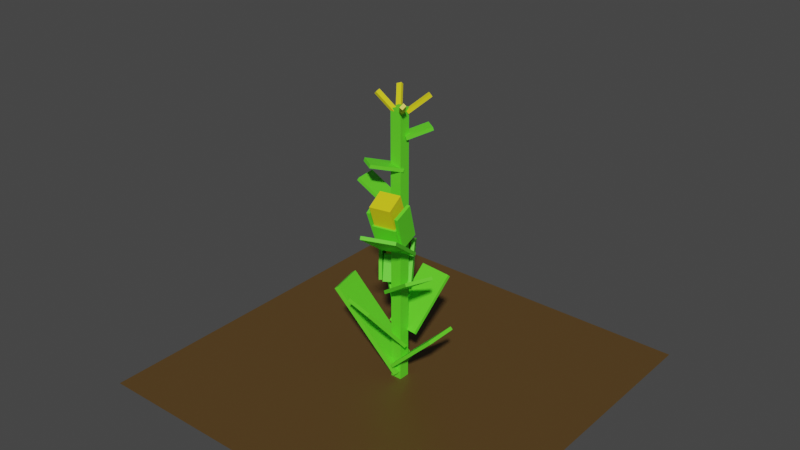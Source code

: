 # Source: Corn2.blend  (saved by Blender 3.4.6; exported with 4.5.12 LTS)
import bpy
from mathutils import Matrix  # noqa: F401  (used for matrix-valued properties, if any)

bpy.ops.wm.read_factory_settings(use_empty=True)
scene = bpy.context.scene
scene.name = 'Scene'

# ---- collections
col_collection = bpy.data.collections.new('Collection'); scene.collection.children.link(col_collection)

# ---- materials (node trees are filled in below, after node groups)
mat_ground = bpy.data.materials.new('Ground')
mat_ground.use_transparent_shadow = False
mat_leaf = bpy.data.materials.new('Leaf')
mat_leaf.use_transparent_shadow = False
mat_corn = bpy.data.materials.new('Corn')
mat_corn.use_transparent_shadow = False

# ---- material node trees
mat_ground.use_nodes = True; mat_ground.node_tree.nodes.clear()
_N = mat_ground.node_tree.nodes; _L = mat_ground.node_tree.links
n0 = _N.new('ShaderNodeBsdfPrincipled'); n0.name = 'Principled BSDF'; n0.location = (10, 300)
n0.distribution = 'GGX'
n0.subsurface_method = 'RANDOM_WALK_SKIN'
n0.inputs[0].default_value = (0.0985, 0.0536, 0.01429, 1.0)
n0.inputs[3].default_value = 1.45
n0.inputs[27].default_value = (0.0, 0.0, 0.0, 1.0)
n0.inputs[28].default_value = 1.0
n1 = _N.new('ShaderNodeOutputMaterial'); n1.name = 'Material Output'; n1.location = (300, 300)
_L.new(n0.outputs[0], n1.inputs[0])
n1.is_active_output = True
mat_leaf.use_nodes = True; mat_leaf.node_tree.nodes.clear()
_N = mat_leaf.node_tree.nodes; _L = mat_leaf.node_tree.links
n0 = _N.new('ShaderNodeBsdfPrincipled'); n0.name = 'Principled BSDF'; n0.location = (10, 300)
n0.distribution = 'GGX'
n0.subsurface_method = 'RANDOM_WALK_SKIN'
n0.inputs[0].default_value = (0.1221, 0.8, 0.02309, 1.0)
n0.inputs[3].default_value = 1.45
n0.inputs[27].default_value = (0.0, 0.0, 0.0, 1.0)
n0.inputs[28].default_value = 1.0
n1 = _N.new('ShaderNodeOutputMaterial'); n1.name = 'Material Output'; n1.location = (300, 300)
_L.new(n0.outputs[0], n1.inputs[0])
n1.is_active_output = True
mat_corn.use_nodes = True; mat_corn.node_tree.nodes.clear()
_N = mat_corn.node_tree.nodes; _L = mat_corn.node_tree.links
n0 = _N.new('ShaderNodeBsdfPrincipled'); n0.name = 'Principled BSDF'; n0.location = (10, 300)
n0.distribution = 'GGX'
n0.subsurface_method = 'RANDOM_WALK_SKIN'
n0.inputs[0].default_value = (0.8, 0.6992, 0.01086, 1.0)
n0.inputs[3].default_value = 1.45
n0.inputs[27].default_value = (0.0, 0.0, 0.0, 1.0)
n0.inputs[28].default_value = 1.0
n1 = _N.new('ShaderNodeOutputMaterial'); n1.name = 'Material Output'; n1.location = (300, 300)
_L.new(n0.outputs[0], n1.inputs[0])
n1.is_active_output = True

# ---- world
world_world = bpy.data.worlds.new('World'); scene.world = world_world
world_world.use_nodes = True; world_world.node_tree.nodes.clear()
_N = world_world.node_tree.nodes; _L = world_world.node_tree.links
n0 = _N.new('ShaderNodeOutputWorld'); n0.name = 'World Output'; n0.location = (300, 300)
n1 = _N.new('ShaderNodeBackground'); n1.name = 'Background'; n1.location = (10, 300)
n1.inputs[0].default_value = (0.05088, 0.05088, 0.05088, 1.0)
_L.new(n1.outputs[0], n0.inputs[0])
n0.is_active_output = True
world_world.color = (0.05088, 0.05088, 0.05088)
world_world.use_sun_shadow = False
world_world.sun_shadow_jitter_overblur = 0.0

# ---- meshes
me_plane = bpy.data.meshes.new('Plane')
me_plane.from_pydata([(-1.0, -1.0, 0.0), (1.0, -1.0, 0.0), (-1.0, 1.0, 0.0), (1.0, 1.0, 0.0)], [], [(0, 1, 3, 2)])
_uv = me_plane.uv_layers.new(name='UVMap')
_uv.uv.foreach_set('vector', [0.0, 0.0, 1.0, 0.0, 1.0, 1.0, 0.0, 1.0])
me_plane.materials.append(mat_ground)
me_plane.update()
me_cube = bpy.data.meshes.new('Cube')
me_cube.from_pydata([(-1.0, -1.0, -1.0), (-1.0, -1.0, 1.0), (-1.0, 1.0, -1.0), (-1.0, 1.0, 1.0), (1.0, -1.0, -1.0), (1.0, -1.0, 1.0), (1.0, 1.0, -1.0), (1.0, 1.0, 1.0)], [], [(0, 1, 3, 2), (2, 3, 7, 6), (6, 7, 5, 4), (4, 5, 1, 0), (2, 6, 4, 0), (7, 3, 1, 5)])
_uv = me_cube.uv_layers.new(name='UVMap')
_uv.uv.foreach_set('vector', [0.375, 0.0, 0.625, 0.0, 0.625, 0.25, 0.375, 0.25, 0.375, 0.25, 0.625, 0.25, 0.625, 0.5, 0.375, 0.5, 0.375, 0.5, 0.625, 0.5, 0.625, 0.75, 0.375, 0.75, 0.375, 0.75, 0.625, 0.75, 0.625, 1.0, 0.375, 1.0, 0.125, 0.5, 0.375, 0.5, 0.375, 0.75, 0.125, 0.75, 0.625, 0.5, 0.875, 0.5, 0.875, 0.75, 0.625, 0.75])
me_cube.materials.append(mat_leaf)
me_cube.update()
me_cube_001 = bpy.data.meshes.new('Cube.001')
me_cube_001.from_pydata([(-1.0, -1.0, -1.0), (-1.0, -1.0, 1.0), (-1.0, 1.0, -1.0), (-1.0, 1.0, 1.0), (1.0, -1.0, -1.0), (1.0, -1.0, 1.0), (1.0, 1.0, -1.0), (1.0, 1.0, 1.0)], [], [(0, 1, 3, 2), (2, 3, 7, 6), (6, 7, 5, 4), (4, 5, 1, 0), (2, 6, 4, 0), (7, 3, 1, 5)])
_uv = me_cube_001.uv_layers.new(name='UVMap')
_uv.uv.foreach_set('vector', [0.375, 0.0, 0.625, 0.0, 0.625, 0.25, 0.375, 0.25, 0.375, 0.25, 0.625, 0.25, 0.625, 0.5, 0.375, 0.5, 0.375, 0.5, 0.625, 0.5, 0.625, 0.75, 0.375, 0.75, 0.375, 0.75, 0.625, 0.75, 0.625, 1.0, 0.375, 1.0, 0.125, 0.5, 0.375, 0.5, 0.375, 0.75, 0.125, 0.75, 0.625, 0.5, 0.875, 0.5, 0.875, 0.75, 0.625, 0.75])
me_cube_001.materials.append(mat_leaf)
me_cube_001.update()
me_cube_002 = bpy.data.meshes.new('Cube.002')
me_cube_002.from_pydata([(-1.0, -1.0, -1.0), (-1.0, -1.0, 1.0), (-1.0, 1.0, -1.0), (-1.0, 1.0, 1.0), (1.0, -1.0, -1.0), (1.0, -1.0, 1.0), (1.0, 1.0, -1.0), (1.0, 1.0, 1.0)], [], [(0, 1, 3, 2), (2, 3, 7, 6), (6, 7, 5, 4), (4, 5, 1, 0), (2, 6, 4, 0), (7, 3, 1, 5)])
_uv = me_cube_002.uv_layers.new(name='UVMap')
_uv.uv.foreach_set('vector', [0.375, 0.0, 0.625, 0.0, 0.625, 0.25, 0.375, 0.25, 0.375, 0.25, 0.625, 0.25, 0.625, 0.5, 0.375, 0.5, 0.375, 0.5, 0.625, 0.5, 0.625, 0.75, 0.375, 0.75, 0.375, 0.75, 0.625, 0.75, 0.625, 1.0, 0.375, 1.0, 0.125, 0.5, 0.375, 0.5, 0.375, 0.75, 0.125, 0.75, 0.625, 0.5, 0.875, 0.5, 0.875, 0.75, 0.625, 0.75])
me_cube_002.materials.append(mat_leaf)
me_cube_002.update()
me_cube_003 = bpy.data.meshes.new('Cube.003')
me_cube_003.from_pydata([(-1.0, -1.0, -1.0), (-1.0, -1.0, 1.0), (-1.0, 1.0, -1.0), (-1.0, 1.0, 1.0), (1.0, -1.0, -1.0), (1.0, -1.0, 1.0), (1.0, 1.0, -1.0), (1.0, 1.0, 1.0)], [], [(0, 1, 3, 2), (2, 3, 7, 6), (6, 7, 5, 4), (4, 5, 1, 0), (2, 6, 4, 0), (7, 3, 1, 5)])
_uv = me_cube_003.uv_layers.new(name='UVMap')
_uv.uv.foreach_set('vector', [0.375, 0.0, 0.625, 0.0, 0.625, 0.25, 0.375, 0.25, 0.375, 0.25, 0.625, 0.25, 0.625, 0.5, 0.375, 0.5, 0.375, 0.5, 0.625, 0.5, 0.625, 0.75, 0.375, 0.75, 0.375, 0.75, 0.625, 0.75, 0.625, 1.0, 0.375, 1.0, 0.125, 0.5, 0.375, 0.5, 0.375, 0.75, 0.125, 0.75, 0.625, 0.5, 0.875, 0.5, 0.875, 0.75, 0.625, 0.75])
me_cube_003.materials.append(mat_leaf)
me_cube_003.update()
me_cube_004 = bpy.data.meshes.new('Cube.004')
me_cube_004.from_pydata([(-1.0, -1.0, -1.0), (-1.0, -1.0, 1.0), (-1.0, 1.0, -1.0), (-1.0, 1.0, 1.0), (1.0, -1.0, -1.0), (1.0, -1.0, 1.0), (1.0, 1.0, -1.0), (1.0, 1.0, 1.0)], [], [(0, 1, 3, 2), (2, 3, 7, 6), (6, 7, 5, 4), (4, 5, 1, 0), (2, 6, 4, 0), (7, 3, 1, 5)])
_uv = me_cube_004.uv_layers.new(name='UVMap')
_uv.uv.foreach_set('vector', [0.375, 0.0, 0.625, 0.0, 0.625, 0.25, 0.375, 0.25, 0.375, 0.25, 0.625, 0.25, 0.625, 0.5, 0.375, 0.5, 0.375, 0.5, 0.625, 0.5, 0.625, 0.75, 0.375, 0.75, 0.375, 0.75, 0.625, 0.75, 0.625, 1.0, 0.375, 1.0, 0.125, 0.5, 0.375, 0.5, 0.375, 0.75, 0.125, 0.75, 0.625, 0.5, 0.875, 0.5, 0.875, 0.75, 0.625, 0.75])
me_cube_004.materials.append(mat_leaf)
me_cube_004.update()
me_cube_005 = bpy.data.meshes.new('Cube.005')
me_cube_005.from_pydata([(-1.0, -1.0, -1.0), (-1.0, -1.0, 1.0), (-1.0, 1.0, -1.0), (-1.0, 1.0, 1.0), (1.0, -1.0, -1.0), (1.0, -1.0, 1.0), (1.0, 1.0, -1.0), (1.0, 1.0, 1.0)], [], [(0, 1, 3, 2), (2, 3, 7, 6), (6, 7, 5, 4), (4, 5, 1, 0), (2, 6, 4, 0), (7, 3, 1, 5)])
_uv = me_cube_005.uv_layers.new(name='UVMap')
_uv.uv.foreach_set('vector', [0.375, 0.0, 0.625, 0.0, 0.625, 0.25, 0.375, 0.25, 0.375, 0.25, 0.625, 0.25, 0.625, 0.5, 0.375, 0.5, 0.375, 0.5, 0.625, 0.5, 0.625, 0.75, 0.375, 0.75, 0.375, 0.75, 0.625, 0.75, 0.625, 1.0, 0.375, 1.0, 0.125, 0.5, 0.375, 0.5, 0.375, 0.75, 0.125, 0.75, 0.625, 0.5, 0.875, 0.5, 0.875, 0.75, 0.625, 0.75])
me_cube_005.materials.append(mat_leaf)
me_cube_005.update()
me_cube_006 = bpy.data.meshes.new('Cube.006')
me_cube_006.from_pydata([(-1.0, -1.0, -1.0), (-1.0, -1.0, 1.0), (-1.0, 1.0, -1.0), (-1.0, 1.0, 1.0), (1.0, -1.0, -1.0), (1.0, -1.0, 1.0), (1.0, 1.0, -1.0), (1.0, 1.0, 1.0), (-1.153, -1.153, -1.191), (-1.153, -1.153, -0.02568), (-1.153, 1.153, -1.191), (-1.153, 1.153, -0.02568), (1.153, -1.153, -1.191), (1.153, -1.153, -0.02568), (1.153, 1.153, -1.191), (1.153, 1.153, -0.02568), (1.473, 0.9936, 0.6037), (1.153, 0.9801, 0.6086), (1.557, -1.027, 0.6037), (1.238, -1.04, 0.6086), (1.343, 0.9881, -1.17), (1.023, 0.9747, -1.165), (1.428, -1.032, -1.17), (1.108, -1.046, -1.165), (-1.186, 0.9335, 0.5766), (-1.492, 0.972, 0.5689), (-1.43, -0.9987, 0.5766), (-1.735, -0.9602, 0.5689), (-0.9851, 0.9082, -1.13), (-1.291, 0.9467, -1.137), (-1.229, -1.024, -1.13), (-1.534, -0.9855, -1.137)], [], [(0, 1, 3, 2), (2, 3, 7, 6), (6, 7, 5, 4), (4, 5, 1, 0), (2, 6, 4, 0), (7, 3, 1, 5), (8, 9, 11, 10), (10, 11, 15, 14), (14, 15, 13, 12), (12, 13, 9, 8), (10, 14, 12, 8), (15, 11, 9, 13), (16, 17, 19, 18), (18, 19, 23, 22), (22, 23, 21, 20), (20, 21, 17, 16), (18, 22, 20, 16), (23, 19, 17, 21), (24, 25, 27, 26), (26, 27, 31, 30), (30, 31, 29, 28), (28, 29, 25, 24), (26, 30, 28, 24), (31, 27, 25, 29)])
me_cube_006.polygons.foreach_set('material_index', [0, 0, 0, 0, 0, 0, 1, 1, 1, 1, 1, 1, 1, 1, 1, 1, 1, 1, 1, 1, 1, 1, 1, 1])
_uv = me_cube_006.uv_layers.new(name='UVMap')
_uv.uv.foreach_set('vector', [0.375, 0.0, 0.625, 0.0, 0.625, 0.25, 0.375, 0.25, 0.375, 0.25, 0.625, 0.25, 0.625, 0.5, 0.375, 0.5, 0.375, 0.5, 0.625, 0.5, 0.625, 0.75, 0.375, 0.75, 0.375, 0.75, 0.625, 0.75, 0.625, 1.0, 0.375, 1.0, 0.125, 0.5, 0.375, 0.5, 0.375, 0.75, 0.125, 0.75, 0.625, 0.5, 0.875, 0.5, 0.875, 0.75, 0.625, 0.75, 0.375, 0.0, 0.625, 0.0, 0.625, 0.25, 0.375, 0.25, 0.375, 0.25, 0.625, 0.25, 0.625, 0.5, 0.375, 0.5, 0.375, 0.5, 0.625, 0.5, 0.625, 0.75, 0.375, 0.75, 0.375, 0.75, 0.625, 0.75, 0.625, 1.0, 0.375, 1.0, 0.125, 0.5, 0.375, 0.5, 0.375, 0.75, 0.125, 0.75, 0.625, 0.5, 0.875, 0.5, 0.875, 0.75, 0.625, 0.75, 0.375, 0.0, 0.625, 0.0, 0.625, 0.25, 0.375, 0.25, 0.375, 0.25, 0.625, 0.25, 0.625, 0.5, 0.375, 0.5, 0.375, 0.5, 0.625, 0.5, 0.625, 0.75, 0.375, 0.75, 0.375, 0.75, 0.625, 0.75, 0.625, 1.0, 0.375, 1.0, 0.125, 0.5, 0.375, 0.5, 0.375, 0.75, 0.125, 0.75, 0.625, 0.5, 0.875, 0.5, 0.875, 0.75, 0.625, 0.75, 0.375, 0.0, 0.625, 0.0, 0.625, 0.25, 0.375, 0.25, 0.375, 0.25, 0.625, 0.25, 0.625, 0.5, 0.375, 0.5, 0.375, 0.5, 0.625, 0.5, 0.625, 0.75, 0.375, 0.75, 0.375, 0.75, 0.625, 0.75, 0.625, 1.0, 0.375, 1.0, 0.125, 0.5, 0.375, 0.5, 0.375, 0.75, 0.125, 0.75, 0.625, 0.5, 0.875, 0.5, 0.875, 0.75, 0.625, 0.75])
me_cube_006.materials.append(mat_corn)
me_cube_006.materials.append(mat_leaf)
me_cube_006.update()
me_cube_010 = bpy.data.meshes.new('Cube.010')
me_cube_010.from_pydata([(-1.0, -1.0, -1.0), (-1.0, -1.0, 1.0), (-1.0, 1.0, -1.0), (-1.0, 1.0, 1.0), (1.0, -1.0, -1.0), (1.0, -1.0, 1.0), (1.0, 1.0, -1.0), (1.0, 1.0, 1.0), (-1.153, -1.153, -1.191), (-1.153, -1.153, -0.02568), (-1.153, 1.153, -1.191), (-1.153, 1.153, -0.02568), (1.153, -1.153, -1.191), (1.153, -1.153, -0.02568), (1.153, 1.153, -1.191), (1.153, 1.153, -0.02568), (1.473, 0.9936, 0.6037), (1.153, 0.9801, 0.6086), (1.557, -1.027, 0.6037), (1.238, -1.04, 0.6086), (1.343, 0.9881, -1.17), (1.023, 0.9747, -1.165), (1.428, -1.032, -1.17), (1.108, -1.046, -1.165), (-1.186, 0.9335, 0.5766), (-1.492, 0.972, 0.5689), (-1.43, -0.9987, 0.5766), (-1.735, -0.9602, 0.5689), (-0.9851, 0.9082, -1.13), (-1.291, 0.9467, -1.137), (-1.229, -1.024, -1.13), (-1.534, -0.9855, -1.137)], [], [(0, 1, 3, 2), (2, 3, 7, 6), (6, 7, 5, 4), (4, 5, 1, 0), (2, 6, 4, 0), (7, 3, 1, 5), (8, 9, 11, 10), (10, 11, 15, 14), (14, 15, 13, 12), (12, 13, 9, 8), (10, 14, 12, 8), (15, 11, 9, 13), (16, 17, 19, 18), (18, 19, 23, 22), (22, 23, 21, 20), (20, 21, 17, 16), (18, 22, 20, 16), (23, 19, 17, 21), (24, 25, 27, 26), (26, 27, 31, 30), (30, 31, 29, 28), (28, 29, 25, 24), (26, 30, 28, 24), (31, 27, 25, 29)])
me_cube_010.polygons.foreach_set('material_index', [0, 0, 0, 0, 0, 0, 1, 1, 1, 1, 1, 1, 1, 1, 1, 1, 1, 1, 1, 1, 1, 1, 1, 1])
_uv = me_cube_010.uv_layers.new(name='UVMap')
_uv.uv.foreach_set('vector', [0.375, 0.0, 0.625, 0.0, 0.625, 0.25, 0.375, 0.25, 0.375, 0.25, 0.625, 0.25, 0.625, 0.5, 0.375, 0.5, 0.375, 0.5, 0.625, 0.5, 0.625, 0.75, 0.375, 0.75, 0.375, 0.75, 0.625, 0.75, 0.625, 1.0, 0.375, 1.0, 0.125, 0.5, 0.375, 0.5, 0.375, 0.75, 0.125, 0.75, 0.625, 0.5, 0.875, 0.5, 0.875, 0.75, 0.625, 0.75, 0.375, 0.0, 0.625, 0.0, 0.625, 0.25, 0.375, 0.25, 0.375, 0.25, 0.625, 0.25, 0.625, 0.5, 0.375, 0.5, 0.375, 0.5, 0.625, 0.5, 0.625, 0.75, 0.375, 0.75, 0.375, 0.75, 0.625, 0.75, 0.625, 1.0, 0.375, 1.0, 0.125, 0.5, 0.375, 0.5, 0.375, 0.75, 0.125, 0.75, 0.625, 0.5, 0.875, 0.5, 0.875, 0.75, 0.625, 0.75, 0.375, 0.0, 0.625, 0.0, 0.625, 0.25, 0.375, 0.25, 0.375, 0.25, 0.625, 0.25, 0.625, 0.5, 0.375, 0.5, 0.375, 0.5, 0.625, 0.5, 0.625, 0.75, 0.375, 0.75, 0.375, 0.75, 0.625, 0.75, 0.625, 1.0, 0.375, 1.0, 0.125, 0.5, 0.375, 0.5, 0.375, 0.75, 0.125, 0.75, 0.625, 0.5, 0.875, 0.5, 0.875, 0.75, 0.625, 0.75, 0.375, 0.0, 0.625, 0.0, 0.625, 0.25, 0.375, 0.25, 0.375, 0.25, 0.625, 0.25, 0.625, 0.5, 0.375, 0.5, 0.375, 0.5, 0.625, 0.5, 0.625, 0.75, 0.375, 0.75, 0.375, 0.75, 0.625, 0.75, 0.625, 1.0, 0.375, 1.0, 0.125, 0.5, 0.375, 0.5, 0.375, 0.75, 0.125, 0.75, 0.625, 0.5, 0.875, 0.5, 0.875, 0.75, 0.625, 0.75])
me_cube_010.materials.append(mat_corn)
me_cube_010.materials.append(mat_leaf)
me_cube_010.update()
me_cube_011 = bpy.data.meshes.new('Cube.011')
me_cube_011.from_pydata([(-1.0, -1.0, -1.0), (-1.0, -1.0, 1.0), (-1.0, 1.0, -1.0), (-1.0, 1.0, 1.0), (1.0, -1.0, -1.0), (1.0, -1.0, 1.0), (1.0, 1.0, -1.0), (1.0, 1.0, 1.0)], [], [(0, 1, 3, 2), (2, 3, 7, 6), (6, 7, 5, 4), (4, 5, 1, 0), (2, 6, 4, 0), (7, 3, 1, 5)])
_uv = me_cube_011.uv_layers.new(name='UVMap')
_uv.uv.foreach_set('vector', [0.375, 0.0, 0.625, 0.0, 0.625, 0.25, 0.375, 0.25, 0.375, 0.25, 0.625, 0.25, 0.625, 0.5, 0.375, 0.5, 0.375, 0.5, 0.625, 0.5, 0.625, 0.75, 0.375, 0.75, 0.375, 0.75, 0.625, 0.75, 0.625, 1.0, 0.375, 1.0, 0.125, 0.5, 0.375, 0.5, 0.375, 0.75, 0.125, 0.75, 0.625, 0.5, 0.875, 0.5, 0.875, 0.75, 0.625, 0.75])
me_cube_011.materials.append(mat_leaf)
me_cube_011.update()
me_cube_012 = bpy.data.meshes.new('Cube.012')
me_cube_012.from_pydata([(-1.0, -1.0, -1.0), (-1.0, -1.0, 1.0), (-1.0, 1.0, -1.0), (-1.0, 1.0, 1.0), (1.0, -1.0, -1.0), (1.0, -1.0, 1.0), (1.0, 1.0, -1.0), (1.0, 1.0, 1.0)], [], [(0, 1, 3, 2), (2, 3, 7, 6), (6, 7, 5, 4), (4, 5, 1, 0), (2, 6, 4, 0), (7, 3, 1, 5)])
_uv = me_cube_012.uv_layers.new(name='UVMap')
_uv.uv.foreach_set('vector', [0.375, 0.0, 0.625, 0.0, 0.625, 0.25, 0.375, 0.25, 0.375, 0.25, 0.625, 0.25, 0.625, 0.5, 0.375, 0.5, 0.375, 0.5, 0.625, 0.5, 0.625, 0.75, 0.375, 0.75, 0.375, 0.75, 0.625, 0.75, 0.625, 1.0, 0.375, 1.0, 0.125, 0.5, 0.375, 0.5, 0.375, 0.75, 0.125, 0.75, 0.625, 0.5, 0.875, 0.5, 0.875, 0.75, 0.625, 0.75])
me_cube_012.materials.append(mat_leaf)
me_cube_012.update()
me_cube_013 = bpy.data.meshes.new('Cube.013')
me_cube_013.from_pydata([(-1.0, -1.0, -1.0), (-1.0, -1.0, 1.0), (-1.0, 1.0, -1.0), (-1.0, 1.0, 1.0), (1.0, -1.0, -1.0), (1.0, -1.0, 1.0), (1.0, 1.0, -1.0), (1.0, 1.0, 1.0)], [], [(0, 1, 3, 2), (2, 3, 7, 6), (6, 7, 5, 4), (4, 5, 1, 0), (2, 6, 4, 0), (7, 3, 1, 5)])
_uv = me_cube_013.uv_layers.new(name='UVMap')
_uv.uv.foreach_set('vector', [0.375, 0.0, 0.625, 0.0, 0.625, 0.25, 0.375, 0.25, 0.375, 0.25, 0.625, 0.25, 0.625, 0.5, 0.375, 0.5, 0.375, 0.5, 0.625, 0.5, 0.625, 0.75, 0.375, 0.75, 0.375, 0.75, 0.625, 0.75, 0.625, 1.0, 0.375, 1.0, 0.125, 0.5, 0.375, 0.5, 0.375, 0.75, 0.125, 0.75, 0.625, 0.5, 0.875, 0.5, 0.875, 0.75, 0.625, 0.75])
me_cube_013.materials.append(mat_leaf)
me_cube_013.update()
me_cube_014 = bpy.data.meshes.new('Cube.014')
me_cube_014.from_pydata([(-1.0, -1.0, -1.0), (-1.0, -1.0, 1.0), (-1.0, 1.0, -1.0), (-1.0, 1.0, 1.0), (1.0, -1.0, -1.0), (1.0, -1.0, 1.0), (1.0, 1.0, -1.0), (1.0, 1.0, 1.0)], [], [(0, 1, 3, 2), (2, 3, 7, 6), (6, 7, 5, 4), (4, 5, 1, 0), (2, 6, 4, 0), (7, 3, 1, 5)])
_uv = me_cube_014.uv_layers.new(name='UVMap')
_uv.uv.foreach_set('vector', [0.375, 0.0, 0.625, 0.0, 0.625, 0.25, 0.375, 0.25, 0.375, 0.25, 0.625, 0.25, 0.625, 0.5, 0.375, 0.5, 0.375, 0.5, 0.625, 0.5, 0.625, 0.75, 0.375, 0.75, 0.375, 0.75, 0.625, 0.75, 0.625, 1.0, 0.375, 1.0, 0.125, 0.5, 0.375, 0.5, 0.375, 0.75, 0.125, 0.75, 0.625, 0.5, 0.875, 0.5, 0.875, 0.75, 0.625, 0.75])
me_cube_014.materials.append(mat_leaf)
me_cube_014.update()
me_cube_015 = bpy.data.meshes.new('Cube.015')
me_cube_015.from_pydata([(-1.0, -1.0, -1.0), (-1.0, -1.0, 1.0), (-1.0, 1.0, -1.0), (-1.0, 1.0, 1.0), (1.0, -1.0, -1.0), (1.0, -1.0, 1.0), (1.0, 1.0, -1.0), (1.0, 1.0, 1.0)], [], [(0, 1, 3, 2), (2, 3, 7, 6), (6, 7, 5, 4), (4, 5, 1, 0), (2, 6, 4, 0), (7, 3, 1, 5)])
_uv = me_cube_015.uv_layers.new(name='UVMap')
_uv.uv.foreach_set('vector', [0.375, 0.0, 0.625, 0.0, 0.625, 0.25, 0.375, 0.25, 0.375, 0.25, 0.625, 0.25, 0.625, 0.5, 0.375, 0.5, 0.375, 0.5, 0.625, 0.5, 0.625, 0.75, 0.375, 0.75, 0.375, 0.75, 0.625, 0.75, 0.625, 1.0, 0.375, 1.0, 0.125, 0.5, 0.375, 0.5, 0.375, 0.75, 0.125, 0.75, 0.625, 0.5, 0.875, 0.5, 0.875, 0.75, 0.625, 0.75])
me_cube_015.materials.append(mat_leaf)
me_cube_015.update()
me_cube_019 = bpy.data.meshes.new('Cube.019')
me_cube_019.from_pydata([(-2.099, -2.527, -1.682), (-2.099, -2.527, 0.3184), (-2.099, -0.5274, -1.682), (-2.099, -0.5274, 0.3184), (-0.09859, -2.527, -1.682), (-0.09859, -2.527, 0.3184), (-0.09859, -0.5274, -1.682), (-0.09859, -0.5274, 0.3184), (0.5592, 10.71, 7.847), (0.3273, 10.49, 8.7), (0.7258, 9.641, 9.916), (0.4939, 9.414, 10.77), (0.336, 1.907, -0.5946), (0.1042, 1.68, 0.2588), (0.5026, 0.8328, 1.475), (0.2707, 0.6056, 2.328), (0.01835, -4.287, 15.45), (-0.2401, -4.277, 15.19), (0.03708, -6.097, 14.24), (-0.2214, -6.088, 13.97), (0.2624, 0.2316, 1.688), (0.003973, 0.241, 1.424), (0.2811, -1.579, 0.4722), (0.0227, -1.57, 0.2089), (-1.466, 9.187, -4.668), (-1.621, 8.481, -3.421), (-1.287, 9.991, -2.414), (-1.442, 9.285, -1.167), (-0.1695, 1.083, -4.728), (-0.3243, 0.3772, -3.481), (0.009622, 1.887, -2.474), (-0.1452, 1.181, -1.227)], [], [(0, 1, 3, 2), (2, 3, 7, 6), (6, 7, 5, 4), (4, 5, 1, 0), (2, 6, 4, 0), (7, 3, 1, 5), (8, 9, 11, 10), (10, 11, 15, 14), (14, 15, 13, 12), (12, 13, 9, 8), (10, 14, 12, 8), (15, 11, 9, 13), (16, 17, 19, 18), (18, 19, 23, 22), (22, 23, 21, 20), (20, 21, 17, 16), (18, 22, 20, 16), (23, 19, 17, 21), (24, 25, 27, 26), (26, 27, 31, 30), (30, 31, 29, 28), (28, 29, 25, 24), (26, 30, 28, 24), (31, 27, 25, 29)])
_uv = me_cube_019.uv_layers.new(name='UVMap')
_uv.uv.foreach_set('vector', [0.375, 0.0, 0.625, 0.0, 0.625, 0.25, 0.375, 0.25, 0.375, 0.25, 0.625, 0.25, 0.625, 0.5, 0.375, 0.5, 0.375, 0.5, 0.625, 0.5, 0.625, 0.75, 0.375, 0.75, 0.375, 0.75, 0.625, 0.75, 0.625, 1.0, 0.375, 1.0, 0.125, 0.5, 0.375, 0.5, 0.375, 0.75, 0.125, 0.75, 0.625, 0.5, 0.875, 0.5, 0.875, 0.75, 0.625, 0.75, 0.375, 0.0, 0.625, 0.0, 0.625, 0.25, 0.375, 0.25, 0.375, 0.25, 0.625, 0.25, 0.625, 0.5, 0.375, 0.5, 0.375, 0.5, 0.625, 0.5, 0.625, 0.75, 0.375, 0.75, 0.375, 0.75, 0.625, 0.75, 0.625, 1.0, 0.375, 1.0, 0.125, 0.5, 0.375, 0.5, 0.375, 0.75, 0.125, 0.75, 0.625, 0.5, 0.875, 0.5, 0.875, 0.75, 0.625, 0.75, 0.375, 0.0, 0.625, 0.0, 0.625, 0.25, 0.375, 0.25, 0.375, 0.25, 0.625, 0.25, 0.625, 0.5, 0.375, 0.5, 0.375, 0.5, 0.625, 0.5, 0.625, 0.75, 0.375, 0.75, 0.375, 0.75, 0.625, 0.75, 0.625, 1.0, 0.375, 1.0, 0.125, 0.5, 0.375, 0.5, 0.375, 0.75, 0.125, 0.75, 0.625, 0.5, 0.875, 0.5, 0.875, 0.75, 0.625, 0.75, 0.375, 0.0, 0.625, 0.0, 0.625, 0.25, 0.375, 0.25, 0.375, 0.25, 0.625, 0.25, 0.625, 0.5, 0.375, 0.5, 0.375, 0.5, 0.625, 0.5, 0.625, 0.75, 0.375, 0.75, 0.375, 0.75, 0.625, 0.75, 0.625, 1.0, 0.375, 1.0, 0.125, 0.5, 0.375, 0.5, 0.375, 0.75, 0.125, 0.75, 0.625, 0.5, 0.875, 0.5, 0.875, 0.75, 0.625, 0.75])
me_cube_019.materials.append(mat_corn)
me_cube_019.update()

# ---- objects
ob_ground = bpy.data.objects.new('Ground', me_plane)
ob_stem = bpy.data.objects.new('Stem', me_cube)
ob_leaf = bpy.data.objects.new('Leaf', me_cube_001)
ob_leaf_001 = bpy.data.objects.new('Leaf.001', me_cube_002)
ob_leaf_002 = bpy.data.objects.new('Leaf.002', me_cube_003)
ob_leaf_003 = bpy.data.objects.new('Leaf.003', me_cube_004)
ob_leaf_004 = bpy.data.objects.new('Leaf.004', me_cube_005)
ob_corn = bpy.data.objects.new('Corn', me_cube_006)
ob_corn_001 = bpy.data.objects.new('Corn.001', me_cube_010)
ob_leaf_005 = bpy.data.objects.new('Leaf.005', me_cube_011)
ob_leaf_006 = bpy.data.objects.new('Leaf.006', me_cube_012)
ob_leaf_007 = bpy.data.objects.new('Leaf.007', me_cube_013)
ob_leaf_008 = bpy.data.objects.new('Leaf.008', me_cube_014)
ob_leaf_009 = bpy.data.objects.new('Leaf.009', me_cube_015)
ob_leaf_010 = bpy.data.objects.new('Leaf.010', me_cube_019)

# ---- transforms, parenting, visibility, modifiers, constraints
ob_ground.location = (0.0, 0.0, 0.0)
ob_stem.location = (0.03166, -0.03975, 0.7246)
ob_stem.scale = (0.02944, 0.02944, 0.7246)
ob_leaf.location = (-0.132, -0.04407, 0.2476)
ob_leaf.rotation_euler = (0.0, 0.9121, 0.2399)
ob_leaf.scale = (0.2667, 0.09147, 0.01237)
ob_leaf_001.location = (0.1658, -0.03645, 0.2188)
ob_leaf_001.rotation_euler = (-1.911e-07, 0.7817, 3.142)
ob_leaf_001.scale = (0.1676, 0.08747, 0.00865)
ob_leaf_002.location = (0.1415, -0.1109, 0.5957)
ob_leaf_002.rotation_euler = (-3.088e-07, 0.6099, 2.737)
ob_leaf_002.scale = (0.1351, 0.0705, 0.00865)
ob_leaf_003.location = (0.08196, 0.02705, 1.326)
ob_leaf_003.rotation_euler = (-5.044e-07, 0.2692, 4.105)
ob_leaf_003.scale = (0.06636, 0.03463, 0.00865)
ob_leaf_004.location = (-0.07116, 0.05053, 0.5164)
ob_leaf_004.rotation_euler = (0.0, 0.5672, -0.6498)
ob_leaf_004.scale = (0.1336, 0.04583, 0.01237)
ob_corn.location = (-0.04585, 0.04369, 0.6447)
ob_corn.rotation_euler = (-0.3778, -0.0, 0.5485)
ob_corn.scale = (0.05399, 0.05399, 0.1179)
ob_corn_001.location = (0.04854, -0.133, 0.9261)
ob_corn_001.rotation_euler = (-0.3778, -0.0, 3.333)
ob_corn_001.scale = (0.05399, 0.05399, 0.1179)
ob_leaf_005.location = (0.08362, -0.1828, 0.8167)
ob_leaf_005.rotation_euler = (-3.095e-07, 0.6136, 1.919)
ob_leaf_005.scale = (0.1652, 0.08621, 0.00865)
ob_leaf_006.location = (-0.009706, -0.1036, 1.175)
ob_leaf_006.rotation_euler = (-5.044e-07, 0.2692, 1.021)
ob_leaf_006.scale = (0.08412, 0.04391, 0.00865)
ob_leaf_007.location = (-0.079, -0.04884, 1.007)
ob_leaf_007.rotation_euler = (-5.811e-07, 0.5628, 0.1143)
ob_leaf_007.scale = (0.1062, 0.05541, 0.00865)
ob_leaf_008.location = (0.0001231, -0.1716, 0.3563)
ob_leaf_008.rotation_euler = (-2.13e-07, 0.8725, 1.298)
ob_leaf_008.scale = (0.1676, 0.08747, 0.00865)
ob_leaf_009.location = (0.03607, 0.1095, 0.383)
ob_leaf_009.rotation_euler = (-1.911e-07, 0.7817, 4.613)
ob_leaf_009.scale = (0.1676, 0.08747, 0.00865)
ob_leaf_010.location = (0.03465, -0.0346, 1.43)
ob_leaf_010.rotation_euler = (0.4445, 0.755, 0.3087)
ob_leaf_010.scale = (0.06636, 0.01247, 0.00865)

# ---- collection membership
col_collection.objects.link(ob_ground)
col_collection.objects.link(ob_stem)
col_collection.objects.link(ob_leaf)
col_collection.objects.link(ob_leaf_001)
col_collection.objects.link(ob_leaf_002)
col_collection.objects.link(ob_leaf_003)
col_collection.objects.link(ob_leaf_004)
col_collection.objects.link(ob_corn)
col_collection.objects.link(ob_corn_001)
col_collection.objects.link(ob_leaf_005)
col_collection.objects.link(ob_leaf_006)
col_collection.objects.link(ob_leaf_007)
col_collection.objects.link(ob_leaf_008)
col_collection.objects.link(ob_leaf_009)
col_collection.objects.link(ob_leaf_010)

# ---- scene / render settings (as saved in the file)
scene.frame_start = 1; scene.frame_end = 250; scene.frame_set(1)
scene.render.engine = 'BLENDER_EEVEE_NEXT'
scene.cycles.sampling_pattern = 'TABULATED_SOBOL'
scene.cycles.use_light_tree = False
scene.view_settings.view_transform = 'Filmic'
bpy.context.view_layer.update()

# ---- added for rendering (the .blend has no active camera and no usable light): camera, sun
cam_auto = bpy.data.cameras.new('AutoCamera')
cam_auto.lens = 50.0
cam_auto.sensor_width = 36.0
cam_auto.clip_end = 1000.0
ob_auto_camera = bpy.data.objects.new('AutoCamera', cam_auto)
scene.collection.objects.link(ob_auto_camera)
ob_auto_camera.location = (3.03225, -3.63871, 3.25357)
ob_auto_camera.rotation_euler = (1.09748, -7.21219e-08, 0.694738)
scene.camera = ob_auto_camera
light_auto_sun = bpy.data.lights.new('AutoSun', 'SUN')
light_auto_sun.energy = 3.0
light_auto_sun.angle = 0.0523599
ob_auto_sun = bpy.data.objects.new('AutoSun', light_auto_sun)
scene.collection.objects.link(ob_auto_sun)
ob_auto_sun.rotation_euler = (0.872665, 0.174533, 0.523599)
bpy.context.view_layer.update()
